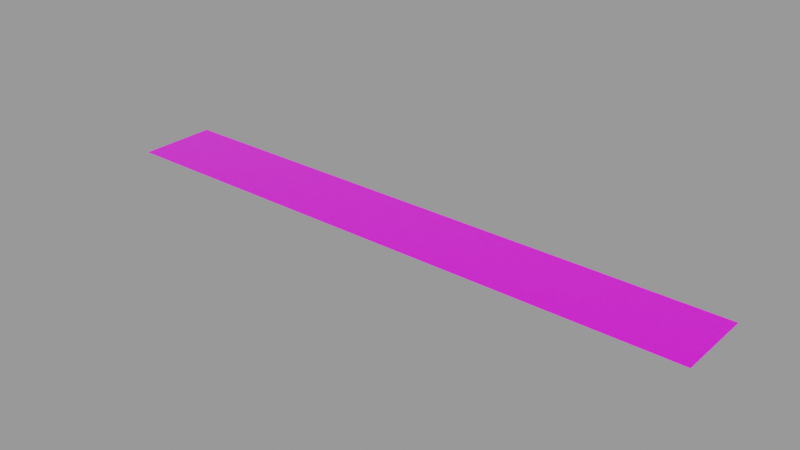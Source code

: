# Source: decal.blend  (saved by Blender 2.92.15; exported with 4.5.12 LTS)
import bpy
from mathutils import Matrix  # noqa: F401  (used for matrix-valued properties, if any)

bpy.ops.wm.read_factory_settings(use_empty=True)
scene = bpy.context.scene
scene.name = 'Decal Asset'

# ---- images (referenced by path relative to the original .blend; pixels are not part of the script)
import os
ASSET_DIR = os.environ.get("B2B_ASSET_DIR", "")  # directory of the original .blend (textures are referenced by path, not embedded)
HERE = os.path.dirname(os.path.abspath(__file__))  # packed textures are extracted next to this script under _unpacked/

def load_image(name, relpath, width, height, colorspace="sRGB"):
    """Load a texture the original file referenced (path relative to the .blend, or extracted next to this script)."""
    p = next((c for c in (os.path.join(HERE, relpath), os.path.join(ASSET_DIR, relpath)) if relpath and os.path.exists(c)), "")
    if p:
        img = bpy.data.images.load(p, check_existing=True)
        img.name = name
    else:  # same state as the original file: an image datablock whose file is absent (Cycles renders it pink)
        img = bpy.data.images.new(name, width, height)
        img.source = "FILE"
        img.filepath = "//" + (relpath or name)
    img.colorspace_settings.name = colorspace
    return img
img_masks_library_decal = load_image('.masks.LIBRARY_DECAL', 'masks.png', 1024, 1024, 'Non-Color')
img_color_library_decal = load_image('.color.LIBRARY_DECAL', 'color.png', 1024, 1024, 'sRGB')
img_emission_library_decal = load_image('.emission.LIBRARY_DECAL', 'emission.png', 1024, 1024, 'sRGB')

# ---- materials (node trees are filled in below, after node groups)
mat_library_decal = bpy.data.materials.new('LIBRARY_DECAL')
mat_library_decal.surface_render_method = 'BLENDED'
mat_library_decal.blend_method = 'BLEND'
mat_library_decal.alpha_threshold = 0.0
mat_library_decal.use_backface_culling = True
mat_library_decal.preview_render_type = 'FLAT'
mat_library_decal.roughness = 0.5

# ---- node groups
ng_info_library_decal = bpy.data.node_groups.new('info.LIBRARY_DECAL', 'ShaderNodeTree')
_s = ng_info_library_decal.interface.new_socket(name='Shader', in_out='OUTPUT', socket_type='NodeSocketShader')
_s = ng_info_library_decal.interface.new_socket(name='Base Color', in_out='INPUT', socket_type='NodeSocketColor')
_s.default_value = (0.5793, 0.5793, 0.5793, 1.0)
_s = ng_info_library_decal.interface.new_socket(name='Subsurface', in_out='INPUT', socket_type='NodeSocketFloat')
_s.subtype = 'FACTOR'
_s.min_value = 0.0
_s.max_value = 1.0
_s = ng_info_library_decal.interface.new_socket(name='Subsurface Radius', in_out='INPUT', socket_type='NodeSocketVector')
_s.default_value = (1.0, 1.0, 1.0)
_s.min_value = 0.0
_s.max_value = 0.0
_s = ng_info_library_decal.interface.new_socket(name='Subsurface Color', in_out='INPUT', socket_type='NodeSocketColor')
_s.default_value = (0.7, 0.1, 0.1, 1.0)
_s = ng_info_library_decal.interface.new_socket(name='Metallic', in_out='INPUT', socket_type='NodeSocketFloat')
_s.subtype = 'FACTOR'
_s.min_value = 0.0
_s.max_value = 1.0
_s = ng_info_library_decal.interface.new_socket(name='Specular', in_out='INPUT', socket_type='NodeSocketFloat')
_s.subtype = 'FACTOR'
_s.min_value = 0.0
_s.max_value = 1.0
_s = ng_info_library_decal.interface.new_socket(name='Specular Tint', in_out='INPUT', socket_type='NodeSocketFloat')
_s.subtype = 'FACTOR'
_s.min_value = 0.0
_s.max_value = 1.0
_s = ng_info_library_decal.interface.new_socket(name='Roughness', in_out='INPUT', socket_type='NodeSocketFloat')
_s.subtype = 'FACTOR'
_s.default_value = 0.2
_s.min_value = 0.0
_s.max_value = 1.0
_s = ng_info_library_decal.interface.new_socket(name='Anisotropic', in_out='INPUT', socket_type='NodeSocketFloat')
_s.subtype = 'FACTOR'
_s.min_value = 0.0
_s.max_value = 1.0
_s = ng_info_library_decal.interface.new_socket(name='Anisotropic Rotation', in_out='INPUT', socket_type='NodeSocketFloat')
_s.subtype = 'FACTOR'
_s.min_value = 0.0
_s.max_value = 1.0
_s = ng_info_library_decal.interface.new_socket(name='Sheen', in_out='INPUT', socket_type='NodeSocketFloat')
_s.subtype = 'FACTOR'
_s.min_value = 0.0
_s.max_value = 1.0
_s = ng_info_library_decal.interface.new_socket(name='Sheen Tint', in_out='INPUT', socket_type='NodeSocketFloat')
_s.subtype = 'FACTOR'
_s.min_value = 0.0
_s.max_value = 1.0
_s = ng_info_library_decal.interface.new_socket(name='Clearcoat', in_out='INPUT', socket_type='NodeSocketFloat')
_s.subtype = 'FACTOR'
_s.min_value = 0.0
_s.max_value = 1.0
_s = ng_info_library_decal.interface.new_socket(name='Clearcoat Roughness', in_out='INPUT', socket_type='NodeSocketFloat')
_s.subtype = 'FACTOR'
_s.min_value = 0.0
_s.max_value = 1.0
_s = ng_info_library_decal.interface.new_socket(name='IOR', in_out='INPUT', socket_type='NodeSocketFloat')
_s.min_value = 0.0
_s.max_value = 1000.0
_s = ng_info_library_decal.interface.new_socket(name='Transmission', in_out='INPUT', socket_type='NodeSocketFloat')
_s.subtype = 'FACTOR'
_s.min_value = 0.0
_s.max_value = 1.0
_s = ng_info_library_decal.interface.new_socket(name='Transmission Roughness', in_out='INPUT', socket_type='NodeSocketFloat')
_s.subtype = 'FACTOR'
_s.min_value = 0.0
_s.max_value = 1.0
_s = ng_info_library_decal.interface.new_socket(name='Emission', in_out='INPUT', socket_type='NodeSocketColor')
_s = ng_info_library_decal.interface.new_socket(name='Emission Strength', in_out='INPUT', socket_type='NodeSocketFloat')
_s.default_value = 1.0
_s.min_value = 0.0
_s.max_value = 1e+06
_s = ng_info_library_decal.interface.new_socket(name='Normal', in_out='INPUT', socket_type='NodeSocketVector')
_s.min_value = 0.0
_s.max_value = -1.0
_s.hide_value = True
_s = ng_info_library_decal.interface.new_socket(name='Invert', in_out='INPUT', socket_type='NodeSocketFloat')
_s.subtype = 'FACTOR'
_s.default_value = 1.0
_s.min_value = 0.0
_s.max_value = 1.0
_s = ng_info_library_decal.interface.new_socket(name='Masks Map', in_out='INPUT', socket_type='NodeSocketColor')
_s = ng_info_library_decal.interface.new_socket(name='Alpha', in_out='INPUT', socket_type='NodeSocketFloat')
_s.default_value = 1.0
_s.min_value = 0.0
_s.max_value = 1.0
_s = ng_info_library_decal.interface.new_socket(name='Emission Map', in_out='INPUT', socket_type='NodeSocketColor')
_s = ng_info_library_decal.interface.new_socket(name='Emission Multiplier', in_out='INPUT', socket_type='NodeSocketFloat')
_s.min_value = 0.0
_N = ng_info_library_decal.nodes; _L = ng_info_library_decal.links
n0 = _N.new('NodeReroute'); n0.name = 'Reroute'; n0.location = (-494, -38)
n0.width = 16
n0.socket_idname = 'NodeSocketFloatFactor'
n1 = _N.new('ShaderNodeBsdfPrincipled'); n1.name = 'Principled BSDF'; n1.location = (777, 65)
n1.width = 153
n1.distribution = 'GGX'
n1.subsurface_method = 'BURLEY'
n1.inputs[8].default_value = 1.0
n1.inputs[21].default_value = 1.2
n1.inputs[26].default_value = (0.2, 0.2, 0.2, 1.0)
n1.inputs[28].default_value = 1.0
n2 = _N.new('NodeGroupOutput'); n2.name = 'Group Output'; n2.location = (1141, -52)
n3 = _N.new('ShaderNodeVectorMath'); n3.name = 'Vector Math.006'; n3.location = (369, -515)
n3.hide = True
n4 = _N.new('ShaderNodeVectorMath'); n4.name = 'Vector Math.007'; n4.location = (539, -515)
n4.width = 136
n4.hide = True
n4.operation = 'NORMALIZE'
n5 = _N.new('ShaderNodeVectorMath'); n5.name = 'Vector Math.004'; n5.location = (174, -523)
n5.hide = True
n5.operation = 'SUBTRACT'
n6 = _N.new('ShaderNodeNormalMap'); n6.name = 'Normal Map.001'; n6.location = (3, -575)
n6.hide = True
n7 = _N.new('ShaderNodeInvert'); n7.name = 'Invert.001'; n7.location = (55, -40)
n7.hide = True
n8 = _N.new('ShaderNodeMix'); n8.name = 'Mix.002'; n8.location = (2, -402)
n8.hide = True
n8.data_type = 'RGBA'
n8.blend_type = 'ADD'
n8.inputs[0].default_value = 1.0
n9 = _N.new('NodeReroute'); n9.name = 'Reroute.001'; n9.location = (-489, -473)
n9.width = 16
n9.socket_idname = 'NodeSocketFloatFactor'
n10 = _N.new('ShaderNodeSeparateColor'); n10.name = 'Separate RGB'; n10.location = (-472, -485)
n10.hide = True
n11 = _N.new('ShaderNodeMath'); n11.name = 'Math'; n11.location = (-246, -493)
n11.hide = True
n11.operation = 'MULTIPLY'
n11.use_clamp = True
n11.inputs[2].default_value = 0.0
n12 = _N.new('NodeReroute'); n12.name = 'Reroute.002'; n12.location = (743, -481)
n12.width = 16
n12.socket_idname = 'NodeSocketVector'
n13 = _N.new('NodeGroupInput'); n13.name = 'Group Input'; n13.location = (-810, -20)
n13.width = 208
n14 = _N.new('ShaderNodeMix'); n14.name = 'Mix.001'; n14.location = (-278, -573)
n14.hide = True
n14.data_type = 'RGBA'
n14.blend_type = 'MULTIPLY'
n14.inputs[0].default_value = 1.0
n15 = _N.new('ShaderNodeMix'); n15.name = 'Mix'; n15.location = (-160, -401)
n15.hide = True
n15.data_type = 'RGBA'
n15.blend_type = 'MULTIPLY'
n15.inputs[0].default_value = 1.0
n16 = _N.new('ShaderNodeMix'); n16.name = 'Mix.003'; n16.location = (607, -55)
n16.data_type = 'RGBA'
n17 = _N.new('ShaderNodeMix'); n17.name = 'Mix.004'; n17.location = (507, -55)
n17.data_type = 'RGBA'
n17.inputs[6].default_value = (0.8, 0.8, 0.8, 1.0)
n17.inputs[7].default_value = (1.0, 1.0, 1.0, 1.0)
n18 = _N.new('ShaderNodeMix'); n18.name = 'Mix.005'; n18.location = (607, -55)
n18.data_type = 'RGBA'
n18.inputs[6].default_value = (1.0, 1.0, 1.0, 1.0)
_L.new(n13.outputs[0], n7.inputs[1])
_L.new(n0.outputs[0], n7.inputs[0])
_L.new(n13.outputs[4], n1.inputs[1])
_L.new(n13.outputs[5], n1.inputs[13])
_L.new(n13.outputs[7], n1.inputs[2])
_L.new(n13.outputs[8], n1.inputs[15])
_L.new(n13.outputs[9], n1.inputs[16])
_L.new(n13.outputs[10], n1.inputs[24])
_L.new(n13.outputs[12], n1.inputs[19])
_L.new(n13.outputs[13], n1.inputs[20])
_L.new(n13.outputs[14], n1.inputs[3])
_L.new(n13.outputs[15], n1.inputs[18])
_L.new(n9.outputs[0], n0.inputs[0])
_L.new(n13.outputs[20], n9.inputs[0])
_L.new(n13.outputs[2], n1.inputs[9])
_L.new(n13.outputs[21], n10.inputs[0])
_L.new(n10.outputs[0], n11.inputs[0])
_L.new(n13.outputs[22], n11.inputs[1])
_L.new(n11.outputs[0], n1.inputs[4])
_L.new(n5.outputs[0], n3.inputs[1])
_L.new(n3.outputs[0], n4.inputs[0])
_L.new(n6.outputs[0], n5.inputs[1])
_L.new(n13.outputs[19], n5.inputs[0])
_L.new(n12.outputs[0], n1.inputs[5])
_L.new(n1.outputs[0], n2.inputs[0])
_L.new(n12.outputs[0], n1.inputs[23])
_L.new(n6.outputs[0], n3.inputs[0])
_L.new(n13.outputs[24], n14.inputs[7])
_L.new(n13.outputs[23], n14.inputs[6])
_L.new(n14.outputs[2], n8.inputs[7])
_L.new(n8.outputs[2], n1.inputs[27])
_L.new(n13.outputs[17], n15.inputs[6])
_L.new(n15.outputs[2], n8.inputs[6])
_L.new(n13.outputs[18], n15.inputs[7])
_L.new(n4.outputs[0], n12.inputs[0])
_L.new(n7.outputs[0], n16.inputs[6])
_L.new(n13.outputs[3], n16.inputs[7])
_L.new(n13.outputs[1], n16.inputs[0])
_L.new(n13.outputs[1], n1.inputs[10])
_L.new(n16.outputs[2], n1.inputs[0])
_L.new(n13.outputs[4], n17.inputs[0])
_L.new(n17.outputs[2], n18.inputs[7])
_L.new(n13.outputs[6], n18.inputs[0])
_L.new(n18.outputs[2], n1.inputs[14])
n2.is_active_output = True
ng_auto_smooth = bpy.data.node_groups.new('Auto Smooth', 'GeometryNodeTree')
_s = ng_auto_smooth.interface.new_socket(name='Geometry', in_out='OUTPUT', socket_type='NodeSocketGeometry')
_s = ng_auto_smooth.interface.new_socket(name='Geometry', in_out='INPUT', socket_type='NodeSocketGeometry')
_s = ng_auto_smooth.interface.new_socket(name='Angle', in_out='INPUT', socket_type='NodeSocketFloat')
_s.subtype = 'ANGLE'
_s.min_value = 0.0
_s.max_value = 3.142
ng_auto_smooth.is_modifier = True
_N = ng_auto_smooth.nodes; _L = ng_auto_smooth.links
n0 = _N.new('NodeGroupOutput'); n0.name = 'Group Output'; n0.location = (480, -100)
n1 = _N.new('NodeGroupInput'); n1.name = 'Group Input'; n1.location = (-420, -300)
n2 = _N.new('NodeGroupInput'); n2.name = 'Group Input.001'; n2.location = (-60, -100)
n3 = _N.new('GeometryNodeSetShadeSmooth'); n3.name = 'Set Shade Smooth'; n3.location = (120, -100)
n3.domain = 'EDGE'
n4 = _N.new('GeometryNodeSetShadeSmooth'); n4.name = 'Set Shade Smooth.001'; n4.location = (300, -100)
n5 = _N.new('GeometryNodeInputMeshEdgeAngle'); n5.name = 'Edge Angle'; n5.location = (-420, -220)
n6 = _N.new('GeometryNodeInputEdgeSmooth'); n6.name = 'Is Edge Smooth'; n6.location = (-60, -160)
n7 = _N.new('GeometryNodeInputShadeSmooth'); n7.name = 'Is Face Smooth'; n7.location = (-240, -340)
n8 = _N.new('FunctionNodeBooleanMath'); n8.name = 'Boolean Math'; n8.location = (-60, -220)
n9 = _N.new('FunctionNodeCompare'); n9.name = 'Compare'; n9.location = (-240, -180)
n9.operation = 'LESS_EQUAL'
_L.new(n5.outputs[0], n9.inputs[0])
_L.new(n4.outputs[0], n0.inputs[0])
_L.new(n1.outputs[1], n9.inputs[1])
_L.new(n9.outputs[0], n8.inputs[0])
_L.new(n7.outputs[0], n8.inputs[1])
_L.new(n2.outputs[0], n3.inputs[0])
_L.new(n6.outputs[0], n3.inputs[1])
_L.new(n3.outputs[0], n4.inputs[0])
_L.new(n8.outputs[0], n3.inputs[2])
n0.is_active_output = True

# ---- material node trees
mat_library_decal.use_nodes = True; mat_library_decal.node_tree.nodes.clear()
_N = mat_library_decal.node_tree.nodes; _L = mat_library_decal.node_tree.links
n0 = _N.new('ShaderNodeOutputMaterial'); n0.name = 'Material Output'; n0.location = (442, 252)
n0.target = 'CYCLES'
n1 = _N.new('ShaderNodeTexImage'); n1.name = 'masks.LIBRARY_DECAL'; n1.location = (-697, -110)
n1.label = 'MASKS'
n1.width = 301
n1.image = img_masks_library_decal
n2 = _N.new('ShaderNodeTexImage'); n2.name = 'color.LIBRARY_DECAL'; n2.location = (-693, 176)
n2.label = 'COLOR'
n2.width = 295
n2.image = img_color_library_decal
n3 = _N.new('ShaderNodeNormalMap'); n3.name = 'Detail Normal'; n3.location = (-550, 236)
n3.label = 'DETAIL NORMAL'
n3.hide = True
n4 = _N.new('ShaderNodeTexImage'); n4.name = 'emission.LIBRARY_DECAL'; n4.location = (-700, -400)
n4.label = 'EMISSION'
n4.width = 301
n4.image = img_emission_library_decal
n5 = _N.new('ShaderNodeGroup'); n5.name = 'info.LIBRARY_DECAL'; n5.location = (-215, 230)
n5.label = 'Info Decal Group'
n5.width = 302
n5.node_tree = ng_info_library_decal
n5.inputs[1].default_value = 0.0
n5.inputs[2].default_value = (1.0, 1.0, 1.0)
n5.inputs[3].default_value = (0.7, 0.1, 0.1, 1.0)
n5.inputs[4].default_value = 0.0
n5.inputs[5].default_value = 0.5
n5.inputs[6].default_value = 0.0
n5.inputs[7].default_value = 0.25
n5.inputs[8].default_value = 0.0
n5.inputs[9].default_value = 0.0
n5.inputs[10].default_value = 0.0
n5.inputs[11].default_value = 0.5
n5.inputs[12].default_value = 0.0
n5.inputs[13].default_value = 0.03
n5.inputs[14].default_value = 1.45
n5.inputs[15].default_value = 0.0
n5.inputs[16].default_value = 0.0
n5.inputs[17].default_value = (0.0, 0.0, 0.0, 1.0)
n5.inputs[18].default_value = 1.0
n5.inputs[20].default_value = 0.0
n5.inputs[22].default_value = 1.0
n5.inputs[24].default_value = 0.0
n6 = _N.new('ShaderNodeOutputMaterial'); n6.name = 'Material Output.001'; n6.location = (0, 0)
n6.target = 'EEVEE'
n7 = _N.new('ShaderNodeMixShader'); n7.name = 'Mix Shader'; n7.location = (0, 0)
n7.label = 'Disable Shadow'
n7.hide = True
n8 = _N.new('ShaderNodeLightPath'); n8.name = 'Light Path'; n8.location = (0, 0)
n8.hide = True
n9 = _N.new('ShaderNodeBsdfTransparent'); n9.name = 'Transparent BSDF'; n9.location = (0, 0)
n9.hide = True
_L.new(n1.outputs[0], n5.inputs[21])
_L.new(n5.outputs[0], n0.inputs[0])
_L.new(n2.outputs[0], n5.inputs[0])
_L.new(n4.outputs[0], n5.inputs[23])
_L.new(n3.outputs[0], n5.inputs[19])
_L.new(n5.outputs[0], n7.inputs[1])
_L.new(n7.outputs[0], n6.inputs[0])
_L.new(n8.outputs[1], n7.inputs[0])
_L.new(n9.outputs[0], n7.inputs[2])
n0.is_active_output = True

# ---- meshes
me_library_decal = bpy.data.meshes.new('LIBRARY_DECAL')
me_library_decal.from_pydata([(-1.243, -0.1625, 0.0), (1.243, -0.1625, 0.0), (-1.243, 0.1625, 0.0), (1.243, 0.1625, 0.0)], [], [(0, 1, 3, 2)])
_uv = me_library_decal.uv_layers.new(name='UVMap')
_uv.uv.foreach_set('vector', [0.0, 0.0, 1.0, 0.0, 1.0, 1.0, 0.0, 1.0])
me_library_decal.materials.append(mat_library_decal)
me_library_decal.use_remesh_fix_poles = True
me_library_decal.use_remesh_preserve_attributes = False
me_library_decal.use_mirror_vertex_groups = False
me_library_decal.update()

# ---- objects
ob_library_decal = bpy.data.objects.new('LIBRARY_DECAL', me_library_decal)

# ---- transforms, parenting, visibility, modifiers, constraints
ob_library_decal.location = (0.0, 0.0, 0.0)
ob_library_decal.visible_diffuse = False
ob_library_decal.visible_shadow = False
ob_library_decal.lineart.crease_threshold = 0.0
_m = ob_library_decal.modifiers.new('Displace', 'DISPLACE')
_m.mid_level = 0.9999
_m = ob_library_decal.modifiers.new('NormalTransfer', 'DATA_TRANSFER')
_m.use_loop_data = True
_m.data_types_loops = {'CUSTOM_NORMAL'}
_m.loop_mapping = 'POLYINTERP_LNORPROJ'
_m = ob_library_decal.modifiers.new('Auto Smooth', 'NODES')
_m.node_group = ng_auto_smooth
_gi = [s.identifier for s in ng_auto_smooth.interface.items_tree if s.item_type == 'SOCKET' and s.in_out == 'INPUT']
_m[_gi[1]] = 0.5236  # Angle

# ---- collection membership
scene.collection.objects.link(ob_library_decal)

# ---- scene / render settings (as saved in the file)
scene.frame_start = 1; scene.frame_end = 250; scene.frame_set(1)
scene.render.engine = 'BLENDER_EEVEE_NEXT'
scene.render.image_settings.exr_codec = 'NONE'
scene.render.simplify_subdivision_render = 0
scene.render.simplify_child_particles_render = 0.0
scene.cycles.use_denoising = False
scene.cycles.samples = 128
scene.cycles.sampling_pattern = 'TABULATED_SOBOL'
scene.cycles.use_adaptive_sampling = False
scene.cycles.use_light_tree = False
scene.view_settings.view_transform = 'Filmic'
bpy.context.view_layer.update()

# ---- added for rendering (the .blend has no active camera and no usable light): camera, sun + grey world if the file has none
cam_auto = bpy.data.cameras.new('AutoCamera')
cam_auto.lens = 50.0
cam_auto.sensor_width = 36.0
cam_auto.clip_end = 1000.0
ob_auto_camera = bpy.data.objects.new('AutoCamera', cam_auto)
scene.collection.objects.link(ob_auto_camera)
ob_auto_camera.location = (2.3206, -2.78472, 1.85658)
ob_auto_camera.rotation_euler = (1.09748, -7.21219e-08, 0.694738)
scene.camera = ob_auto_camera
light_auto_sun = bpy.data.lights.new('AutoSun', 'SUN')
light_auto_sun.energy = 3.0
light_auto_sun.angle = 0.0523599
ob_auto_sun = bpy.data.objects.new('AutoSun', light_auto_sun)
scene.collection.objects.link(ob_auto_sun)
ob_auto_sun.rotation_euler = (0.872665, 0.174533, 0.523599)
if scene.world is None:
    world_auto = bpy.data.worlds.new('AutoWorld')
    world_auto.color = (0.3, 0.3, 0.3)
    scene.world = world_auto
bpy.context.view_layer.update()
